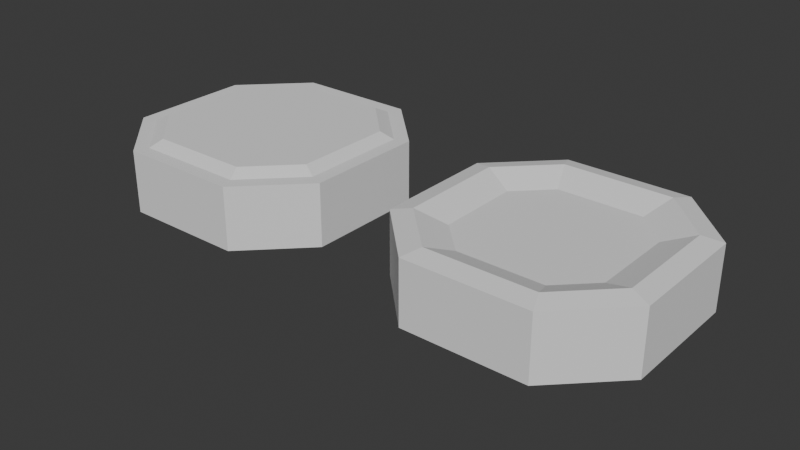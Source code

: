 # Source: Platforms.blend  (saved by Blender 4.5.88; exported with 4.5.12 LTS)
import bpy
from mathutils import Matrix  # noqa: F401  (used for matrix-valued properties, if any)

bpy.ops.wm.read_factory_settings(use_empty=True)
scene = bpy.context.scene
scene.name = 'Scene'

# ---- world
world_world = bpy.data.worlds.new('World'); scene.world = world_world
world_world.use_nodes = True; world_world.node_tree.nodes.clear()
_N = world_world.node_tree.nodes; _L = world_world.node_tree.links
n0 = _N.new('ShaderNodeOutputWorld'); n0.name = 'World Output'; n0.location = (300, 300)
n1 = _N.new('ShaderNodeBackground'); n1.name = 'Background'; n1.location = (10, 300)
n1.inputs[0].default_value = (0.05088, 0.05088, 0.05088, 1.0)
_L.new(n1.outputs[0], n0.inputs[0])
n0.is_active_output = True
world_world.color = (0.05088, 0.05088, 0.05088)
world_world.sun_shadow_jitter_overblur = 0.0

# ---- meshes
me_cube_001 = bpy.data.meshes.new('Cube.001')
me_cube_001.from_pydata([(-0.5727, -0.7045, -2.831), (-0.7045, -0.5727, -2.831), (-2.313, -1.239, 0.05869), (-1.239, -2.313, 0.05869), (-0.7045, 0.5727, -2.831), (-0.5727, 0.7045, -2.831), (-1.239, 2.313, 0.05869), (-2.313, 1.239, 0.05869), (0.7045, -0.5727, -2.831), (0.5727, -0.7045, -2.831), (1.239, -2.313, 0.05869), (2.313, -1.239, 0.05869), (0.5727, 0.7045, -2.831), (0.7045, 0.5727, -2.831), (2.313, 1.239, 0.05869), (1.239, 2.313, 0.05869), (-2.973, -1.512, -1.661), (-1.512, -2.973, -1.661), (-1.512, 2.973, -1.661), (-2.973, 1.512, -1.661), (2.973, 1.512, -1.661), (1.512, 2.973, -1.661), (1.512, -2.973, -1.661), (2.973, -1.512, -1.661), (-2.339, -1.25, -1.661), (-1.25, -2.339, -1.661), (-1.25, 2.339, -1.661), (-2.339, 1.25, -1.661), (2.339, 1.25, -1.661), (1.25, 2.339, -1.661), (1.25, -2.339, -1.661), (2.339, -1.25, -1.661), (-1.512, -2.973, -0.1041), (-2.973, -1.512, -0.1041), (-2.973, 1.512, -0.1041), (-1.512, 2.973, -0.1041), (1.512, 2.973, -0.1041), (2.973, 1.512, -0.1041), (2.973, -1.512, -0.1041), (1.512, -2.973, -0.1041), (-1.37, -2.628, -0.1041), (-2.628, -1.37, -0.1041), (-2.628, 1.37, -0.1041), (-1.37, 2.628, -0.1041), (1.37, 2.628, -0.1041), (2.628, 1.37, -0.1041), (2.628, -1.37, -0.1041), (1.37, -2.628, -0.1041)], [], [(22, 39, 32, 17), (20, 37, 38, 23), (14, 15, 6, 7, 2, 3, 10, 11), (16, 33, 34, 19), (18, 35, 36, 21), (17, 32, 33, 16), (35, 18, 19, 34), (37, 20, 21, 36), (39, 22, 23, 38), (4, 5, 12, 13, 8, 9, 0, 1), (24, 25, 17, 16), (26, 27, 19, 18), (28, 29, 21, 20), (30, 31, 23, 22), (27, 24, 16, 19), (29, 26, 18, 21), (31, 28, 20, 23), (25, 30, 22, 17), (1, 0, 25, 24), (5, 4, 27, 26), (13, 12, 29, 28), (9, 8, 31, 30), (4, 1, 24, 27), (12, 5, 26, 29), (8, 13, 28, 31), (0, 9, 30, 25), (40, 41, 33, 32), (42, 43, 35, 34), (44, 45, 37, 36), (46, 47, 39, 38), (41, 42, 34, 33), (47, 40, 32, 39), (45, 46, 38, 37), (43, 44, 36, 35), (3, 2, 41, 40), (7, 6, 43, 42), (15, 14, 45, 44), (11, 10, 47, 46), (2, 7, 42, 41), (10, 3, 40, 47), (14, 11, 46, 45), (6, 15, 44, 43)])
_uv = me_cube_001.uv_layers.new(name='UVMap')
_uv.uv.foreach_set('vector', [0.375, 0.8114, 0.625, 0.8114, 0.625, 0.9386, 0.375, 0.9386, 0.375, 0.5614, 0.625, 0.5614, 0.625, 0.6886, 0.375, 0.6886, 0.6528, 0.5729, 0.6979, 0.5278, 0.8021, 0.5278, 0.8472, 0.5729, 0.8472, 0.6771, 0.8021, 0.7222, 0.6979, 0.7222, 0.6528, 0.6771, 0.375, 0.06141, 0.625, 0.06141, 0.625, 0.1886, 0.375, 0.1886, 0.375, 0.3114, 0.625, 0.3114, 0.625, 0.4386, 0.375, 0.4386, 0.375, 0.0, 0.625, 0.0, 0.625, 0.06141, 0.375, 0.06141, 0.625, 0.3114, 0.375, 0.3114, 0.375, 0.1886, 0.625, 0.1886, 0.625, 0.5614, 0.375, 0.5614, 0.375, 0.4386, 0.625, 0.4386, 0.625, 0.8114, 0.375, 0.8114, 0.375, 0.6886, 0.625, 0.6886, 0.2204, 0.6009, 0.2259, 0.5954, 0.2741, 0.5954, 0.2796, 0.6009, 0.2796, 0.6491, 0.2741, 0.6546, 0.2259, 0.6546, 0.2204, 0.6491, 0.1517, 0.6775, 0.1975, 0.7233, 0.1864, 0.75, 0.125, 0.6886, 0.1975, 0.5267, 0.1517, 0.5725, 0.125, 0.5614, 0.1864, 0.5, 0.3483, 0.5725, 0.3025, 0.5267, 0.3136, 0.5, 0.375, 0.5614, 0.3025, 0.7233, 0.3483, 0.6775, 0.375, 0.6886, 0.3136, 0.75, 0.1517, 0.5725, 0.1517, 0.6775, 0.125, 0.6886, 0.125, 0.5614, 0.3025, 0.5267, 0.1975, 0.5267, 0.1864, 0.5, 0.3136, 0.5, 0.3483, 0.6775, 0.3483, 0.5725, 0.375, 0.5614, 0.375, 0.6886, 0.1975, 0.7233, 0.3025, 0.7233, 0.3136, 0.75, 0.1864, 0.75, 0.2204, 0.6491, 0.2259, 0.6546, 0.1975, 0.7233, 0.1517, 0.6775, 0.2259, 0.5954, 0.2204, 0.6009, 0.1517, 0.5725, 0.1975, 0.5267, 0.2796, 0.6009, 0.2741, 0.5954, 0.3025, 0.5267, 0.3483, 0.5725, 0.2741, 0.6546, 0.2796, 0.6491, 0.3483, 0.6775, 0.3025, 0.7233, 0.2204, 0.6009, 0.2204, 0.6491, 0.1517, 0.6775, 0.1517, 0.5725, 0.2741, 0.5954, 0.2259, 0.5954, 0.1975, 0.5267, 0.3025, 0.5267, 0.2796, 0.6491, 0.2796, 0.6009, 0.3483, 0.5725, 0.3483, 0.6775, 0.2259, 0.6546, 0.2741, 0.6546, 0.3025, 0.7233, 0.1975, 0.7233, 0.8076, 0.7355, 0.8605, 0.6826, 0.875, 0.6886, 0.8136, 0.75, 0.8605, 0.5674, 0.8076, 0.5145, 0.8136, 0.5, 0.875, 0.5614, 0.6924, 0.5145, 0.6395, 0.5674, 0.625, 0.5614, 0.6864, 0.5, 0.6395, 0.6826, 0.6924, 0.7355, 0.6864, 0.75, 0.625, 0.6886, 0.8605, 0.6826, 0.8605, 0.5674, 0.875, 0.5614, 0.875, 0.6886, 0.6924, 0.7355, 0.8076, 0.7355, 0.8136, 0.75, 0.6864, 0.75, 0.6395, 0.5674, 0.6395, 0.6826, 0.625, 0.6886, 0.625, 0.5614, 0.8076, 0.5145, 0.6924, 0.5145, 0.6864, 0.5, 0.8136, 0.5, 0.8021, 0.7222, 0.8472, 0.6771, 0.8605, 0.6826, 0.8076, 0.7355, 0.8472, 0.5729, 0.8021, 0.5278, 0.8076, 0.5145, 0.8605, 0.5674, 0.6979, 0.5278, 0.6528, 0.5729, 0.6395, 0.5674, 0.6924, 0.5145, 0.6528, 0.6771, 0.6979, 0.7222, 0.6924, 0.7355, 0.6395, 0.6826, 0.8472, 0.6771, 0.8472, 0.5729, 0.8605, 0.5674, 0.8605, 0.6826, 0.6979, 0.7222, 0.8021, 0.7222, 0.8076, 0.7355, 0.6924, 0.7355, 0.6528, 0.5729, 0.6528, 0.6771, 0.6395, 0.6826, 0.6395, 0.5674, 0.8021, 0.5278, 0.6979, 0.5278, 0.6924, 0.5145, 0.8076, 0.5145])
me_cube_001.update()
me_cube_002 = bpy.data.meshes.new('Cube.002')
me_cube_002.from_pydata([(-0.2724, -1.139, -1.82), (-1.07, -0.3206, -1.822), (-1.818, -1.034, -0.2765), (-1.034, -1.818, -0.2765), (-1.07, 0.3206, -1.822), (-0.3196, 1.07, -1.77), (-1.034, 1.818, -0.2765), (-1.818, 1.034, -0.2765), (1.08, -0.3132, -1.873), (0.2724, -1.139, -1.82), (1.034, -1.818, -0.2765), (1.818, -1.034, -0.2765), (0.3196, 1.07, -1.77), (1.08, 0.3132, -1.873), (1.818, 1.034, -0.2765), (1.034, 1.818, -0.2765), (-2.973, -1.512, -1.661), (-1.512, -2.973, -1.661), (-1.512, 2.973, -1.661), (-2.973, 1.512, -1.661), (2.973, 1.512, -1.661), (1.512, 2.973, -1.661), (1.512, -2.973, -1.661), (2.973, -1.512, -1.661), (-1.974, -0.6951, -2.023), (-0.5891, -1.904, -1.989), (-0.694, 1.974, -1.971), (-1.974, 0.6951, -2.023), (1.963, 0.679, -2.068), (0.694, 1.974, -1.971), (0.5891, -1.904, -1.989), (1.963, -0.679, -2.068), (-1.512, -2.973, -0.1041), (-2.973, -1.512, -0.1041), (-2.973, 1.512, -0.1041), (-1.512, 2.973, -0.1041), (1.512, 2.973, -0.1041), (2.973, 1.512, -0.1041), (2.973, -1.512, -0.1041), (1.512, -2.973, -0.1041), (-1.32, -2.508, -0.001463), (-2.508, -1.32, -0.001463), (-2.508, 1.32, -0.001463), (-1.32, 2.508, -0.001463), (1.32, 2.508, -0.001463), (2.508, 1.32, -0.001463), (2.508, -1.32, -0.001463), (1.32, -2.508, -0.001463), (1.25, -2.339, -1.661), (-1.25, -2.339, -1.661), (0.5727, -0.7045, -1.299), (-0.5727, -0.7045, -1.299), (-1.25, 2.339, -1.661), (1.25, 2.339, -1.661), (-0.5727, 0.7045, -1.299), (0.5727, 0.7045, -1.299), (-2.339, -1.25, -1.661), (-2.339, 1.25, -1.661), (-0.7045, -0.5727, -1.299), (-0.7045, 0.5727, -1.299), (2.339, 1.25, -1.661), (2.339, -1.25, -1.661), (0.7045, 0.5727, -1.299), (0.7045, -0.5727, -1.299)], [], [(22, 39, 32, 17), (20, 37, 38, 23), (14, 15, 6, 7, 2, 3, 10, 11), (16, 33, 34, 19), (18, 35, 36, 21), (17, 32, 33, 16), (35, 18, 19, 34), (37, 20, 21, 36), (39, 22, 23, 38), (59, 54, 55, 62, 63, 50, 51, 58), (56, 49, 17, 16), (52, 57, 19, 18), (60, 53, 21, 20), (48, 61, 23, 22), (57, 56, 16, 19), (53, 52, 18, 21), (61, 60, 20, 23), (49, 48, 22, 17), (58, 51, 49, 56), (54, 59, 57, 52), (62, 55, 53, 60), (50, 63, 61, 48), (4, 1, 24, 27), (12, 5, 26, 29), (8, 13, 28, 31), (0, 9, 30, 25), (40, 41, 33, 32), (42, 43, 35, 34), (44, 45, 37, 36), (46, 47, 39, 38), (41, 42, 34, 33), (47, 40, 32, 39), (45, 46, 38, 37), (43, 44, 36, 35), (3, 2, 41, 40), (7, 6, 43, 42), (15, 14, 45, 44), (11, 10, 47, 46), (2, 7, 42, 41), (10, 3, 40, 47), (14, 11, 46, 45), (6, 15, 44, 43), (25, 30, 48, 49), (9, 0, 51, 50), (0, 25, 49, 51), (30, 9, 50, 48), (29, 26, 52, 53), (5, 12, 55, 54), (26, 5, 54, 52), (12, 29, 53, 55), (27, 24, 56, 57), (1, 4, 59, 58), (24, 1, 58, 56), (4, 27, 57, 59), (31, 28, 60, 61), (13, 8, 63, 62), (28, 13, 62, 60), (8, 31, 61, 63)])
_uv = me_cube_002.uv_layers.new(name='UVMap')
_uv.uv.foreach_set('vector', [0.375, 0.8114, 0.625, 0.8114, 0.625, 0.9386, 0.375, 0.9386, 0.375, 0.5614, 0.625, 0.5614, 0.625, 0.6886, 0.375, 0.6886, 0.6735, 0.5815, 0.7065, 0.5485, 0.7935, 0.5485, 0.8265, 0.5815, 0.8265, 0.6685, 0.7935, 0.7015, 0.7065, 0.7015, 0.6735, 0.6685, 0.375, 0.06141, 0.625, 0.06141, 0.625, 0.1886, 0.375, 0.1886, 0.375, 0.3114, 0.625, 0.3114, 0.625, 0.4386, 0.375, 0.4386, 0.375, 0.0, 0.625, 0.0, 0.625, 0.06141, 0.375, 0.06141, 0.625, 0.3114, 0.375, 0.3114, 0.375, 0.1886, 0.625, 0.1886, 0.625, 0.5614, 0.375, 0.5614, 0.375, 0.4386, 0.625, 0.4386, 0.625, 0.8114, 0.375, 0.8114, 0.375, 0.6886, 0.625, 0.6886, 0.2204, 0.6009, 0.2259, 0.5954, 0.2741, 0.5954, 0.2796, 0.6009, 0.2796, 0.6491, 0.2741, 0.6546, 0.2259, 0.6546, 0.2204, 0.6491, 0.1517, 0.6775, 0.1975, 0.7233, 0.1864, 0.75, 0.125, 0.6886, 0.1975, 0.5267, 0.1517, 0.5725, 0.125, 0.5614, 0.1864, 0.5, 0.3483, 0.5725, 0.3025, 0.5267, 0.3136, 0.5, 0.375, 0.5614, 0.3025, 0.7233, 0.3483, 0.6775, 0.375, 0.6886, 0.3136, 0.75, 0.1517, 0.5725, 0.1517, 0.6775, 0.125, 0.6886, 0.125, 0.5614, 0.3025, 0.5267, 0.1975, 0.5267, 0.1864, 0.5, 0.3136, 0.5, 0.3483, 0.6775, 0.3483, 0.5725, 0.375, 0.5614, 0.375, 0.6886, 0.1975, 0.7233, 0.3025, 0.7233, 0.3136, 0.75, 0.1864, 0.75, 0.2204, 0.6491, 0.2259, 0.6546, 0.1975, 0.7233, 0.1517, 0.6775, 0.2259, 0.5954, 0.2204, 0.6009, 0.1517, 0.5725, 0.1975, 0.5267, 0.2796, 0.6009, 0.2741, 0.5954, 0.3025, 0.5267, 0.3483, 0.5725, 0.2741, 0.6546, 0.2796, 0.6491, 0.3483, 0.6775, 0.3025, 0.7233, 0.205, 0.6115, 0.205, 0.6385, 0.167, 0.6542, 0.167, 0.5958, 0.2651, 0.5824, 0.2349, 0.5824, 0.2171, 0.5396, 0.2829, 0.5396, 0.2954, 0.6382, 0.2954, 0.6118, 0.3326, 0.5964, 0.3326, 0.6536, 0.2385, 0.6729, 0.2615, 0.6729, 0.2748, 0.7051, 0.2252, 0.7051, 0.8055, 0.7305, 0.8555, 0.6805, 0.875, 0.6886, 0.8136, 0.75, 0.8555, 0.5695, 0.8055, 0.5195, 0.8136, 0.5, 0.875, 0.5614, 0.6945, 0.5195, 0.6445, 0.5695, 0.625, 0.5614, 0.6864, 0.5, 0.6445, 0.6805, 0.6945, 0.7305, 0.6864, 0.75, 0.625, 0.6886, 0.8555, 0.6805, 0.8555, 0.5695, 0.875, 0.5614, 0.875, 0.6886, 0.6945, 0.7305, 0.8055, 0.7305, 0.8136, 0.75, 0.6864, 0.75, 0.6445, 0.5695, 0.6445, 0.6805, 0.625, 0.6886, 0.625, 0.5614, 0.8055, 0.5195, 0.6945, 0.5195, 0.6864, 0.5, 0.8136, 0.5, 0.7935, 0.7015, 0.8265, 0.6685, 0.8555, 0.6805, 0.8055, 0.7305, 0.8265, 0.5815, 0.7935, 0.5485, 0.8055, 0.5195, 0.8555, 0.5695, 0.7065, 0.5485, 0.6735, 0.5815, 0.6445, 0.5695, 0.6945, 0.5195, 0.6735, 0.6685, 0.7065, 0.7015, 0.6945, 0.7305, 0.6445, 0.6805, 0.8265, 0.6685, 0.8265, 0.5815, 0.8555, 0.5695, 0.8555, 0.6805, 0.7065, 0.7015, 0.7935, 0.7015, 0.8055, 0.7305, 0.6945, 0.7305, 0.6735, 0.5815, 0.6735, 0.6685, 0.6445, 0.6805, 0.6445, 0.5695, 0.7935, 0.5485, 0.7065, 0.5485, 0.6945, 0.5195, 0.8055, 0.5195, 0.2252, 0.7051, 0.2748, 0.7051, 0.3025, 0.7233, 0.1975, 0.7233, 0.2615, 0.6729, 0.2385, 0.6729, 0.2259, 0.6546, 0.2741, 0.6546, 0.2385, 0.6729, 0.2252, 0.7051, 0.1975, 0.7233, 0.2259, 0.6546, 0.2748, 0.7051, 0.2615, 0.6729, 0.2741, 0.6546, 0.3025, 0.7233, 0.2829, 0.5396, 0.2171, 0.5396, 0.1975, 0.5267, 0.3025, 0.5267, 0.2349, 0.5824, 0.2651, 0.5824, 0.2741, 0.5954, 0.2259, 0.5954, 0.2171, 0.5396, 0.2349, 0.5824, 0.2259, 0.5954, 0.1975, 0.5267, 0.2651, 0.5824, 0.2829, 0.5396, 0.3025, 0.5267, 0.2741, 0.5954, 0.167, 0.5958, 0.167, 0.6542, 0.1517, 0.6775, 0.1517, 0.5725, 0.205, 0.6385, 0.205, 0.6115, 0.2204, 0.6009, 0.2204, 0.6491, 0.167, 0.6542, 0.205, 0.6385, 0.2204, 0.6491, 0.1517, 0.6775, 0.205, 0.6115, 0.167, 0.5958, 0.1517, 0.5725, 0.2204, 0.6009, 0.3326, 0.6536, 0.3326, 0.5964, 0.3483, 0.5725, 0.3483, 0.6775, 0.2954, 0.6118, 0.2954, 0.6382, 0.2796, 0.6491, 0.2796, 0.6009, 0.3326, 0.5964, 0.2954, 0.6118, 0.2796, 0.6009, 0.3483, 0.5725, 0.2954, 0.6382, 0.3326, 0.6536, 0.3483, 0.6775, 0.2796, 0.6491])
me_cube_002.update()

# ---- objects
ob_platform = bpy.data.objects.new('Platform', me_cube_001)
ob_jump_pad = bpy.data.objects.new('Jump Pad', me_cube_002)

# ---- transforms, parenting, visibility, modifiers, constraints
ob_platform.location = (-8.218, 0.0, 0.0)
ob_jump_pad.location = (-0.3033, 0.0, 0.0)

# ---- collection membership
scene.collection.objects.link(ob_platform)
scene.collection.objects.link(ob_jump_pad)

# ---- scene / render settings (as saved in the file)
scene.frame_start = 1; scene.frame_end = 250; scene.frame_set(1)
scene.render.engine = 'BLENDER_EEVEE_NEXT'
bpy.context.view_layer.update()

# ---- added for rendering (the .blend has no active camera and no usable light): camera, sun
cam_auto = bpy.data.cameras.new('AutoCamera')
cam_auto.lens = 50.0
cam_auto.sensor_width = 36.0
cam_auto.clip_end = 1000.0
ob_auto_camera = bpy.data.objects.new('AutoCamera', cam_auto)
scene.collection.objects.link(ob_auto_camera)
ob_auto_camera.location = (9.94731, -17.0497, 9.98027)
ob_auto_camera.rotation_euler = (1.09748, -7.21219e-08, 0.694738)
scene.camera = ob_auto_camera
light_auto_sun = bpy.data.lights.new('AutoSun', 'SUN')
light_auto_sun.energy = 3.0
light_auto_sun.angle = 0.0523599
ob_auto_sun = bpy.data.objects.new('AutoSun', light_auto_sun)
scene.collection.objects.link(ob_auto_sun)
ob_auto_sun.rotation_euler = (0.872665, 0.174533, 0.523599)
bpy.context.view_layer.update()
